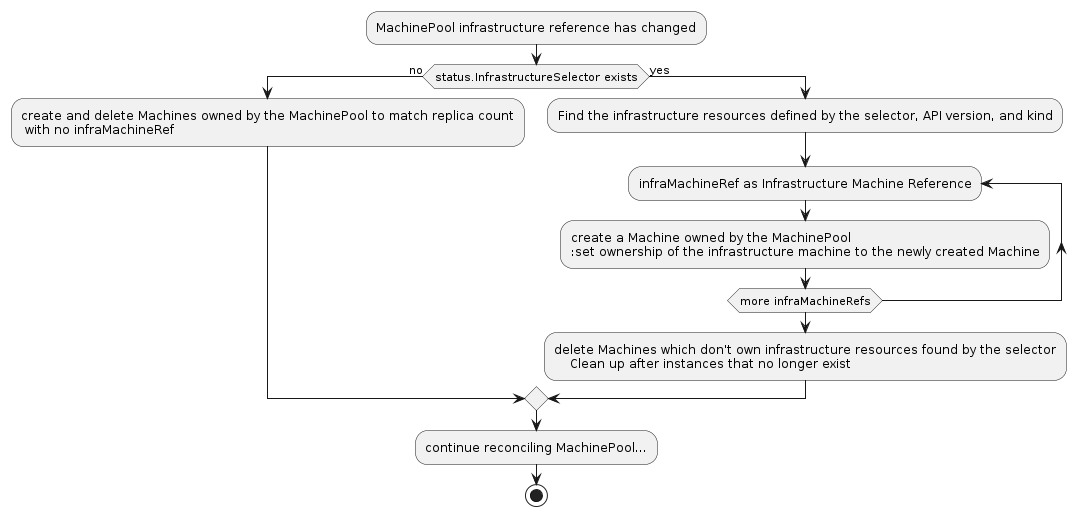

The diagram above was rendered by PlantUML. Its source (embedded in the PNG):
@startuml
:MachinePool infrastructure reference has changed;
if (status.InfrastructureSelector exists) then (no)
    :create and delete Machines owned by the MachinePool to match replica count
     with no infraMachineRef;
else (yes)
    :Find the infrastructure resources defined by the selector, API version, and kind;
    repeat :infraMachineRef as Infrastructure Machine Reference
        :create a Machine owned by the MachinePool
        :set ownership of the infrastructure machine to the newly created Machine;
    repeat while (more infraMachineRefs)
    :delete Machines which don't own infrastructure resources found by the selector
        Clean up after instances that no longer exist;
endif
:continue reconciling MachinePool...;
stop
@enduml